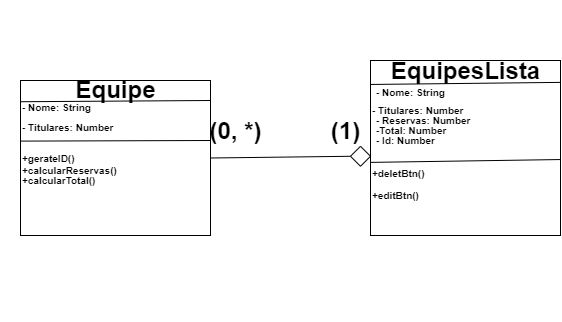

The diagram above was exported from draw.io. Its source (the exported page's mxGraphModel, read from the mxfile embedded in the PNG):
<mxGraphModel dx="1372" dy="758" grid="1" gridSize="10" guides="1" tooltips="1" connect="1" arrows="1" fold="1" page="1" pageScale="1" pageWidth="827" pageHeight="1169" math="0" shadow="0">
  <root>
    <mxCell id="0" />
    <mxCell id="1" parent="0" />
    <mxCell id="41" value="" style="group" parent="1" vertex="1" connectable="0">
      <mxGeometry width="560" height="320" as="geometry" />
    </mxCell>
    <mxCell id="17" value="" style="group" parent="41" vertex="1" connectable="0">
      <mxGeometry x="20" y="80" width="190" height="160" as="geometry" />
    </mxCell>
    <mxCell id="2" value="" style="whiteSpace=wrap;html=1;" parent="17" vertex="1">
      <mxGeometry width="190" height="154.99999999999977" as="geometry" />
    </mxCell>
    <mxCell id="4" value="" style="endArrow=none;html=1;exitX=-0.002;exitY=0.137;exitDx=0;exitDy=0;exitPerimeter=0;" parent="17" source="2" edge="1">
      <mxGeometry width="50" height="50" relative="1" as="geometry">
        <mxPoint x="170" y="24.99999999999997" as="sourcePoint" />
        <mxPoint x="190" y="19.99999999999997" as="targetPoint" />
      </mxGeometry>
    </mxCell>
    <mxCell id="5" value="Equipe" style="text;strokeColor=none;fillColor=none;html=1;fontSize=24;fontStyle=1;verticalAlign=middle;align=center;" parent="17" vertex="1">
      <mxGeometry x="45" width="100" height="19.99999999999997" as="geometry" />
    </mxCell>
    <mxCell id="6" value="- Nome: String" style="text;strokeColor=none;fillColor=none;html=1;fontSize=10;fontStyle=1;verticalAlign=middle;align=left;" parent="17" vertex="1">
      <mxGeometry y="17.068266666666634" width="80" height="19.99999999999997" as="geometry" />
    </mxCell>
    <mxCell id="14" value="- Titulares: Number" style="text;strokeColor=none;fillColor=none;html=1;fontSize=10;fontStyle=1;verticalAlign=middle;align=left;" parent="17" vertex="1">
      <mxGeometry y="37.06893333333328" width="80" height="19.99999999999997" as="geometry" />
    </mxCell>
    <mxCell id="42" value="" style="endArrow=none;html=1;fontSize=10;exitX=0.002;exitY=0.391;exitDx=0;exitDy=0;exitPerimeter=0;" parent="17" edge="1" source="2">
      <mxGeometry width="50" height="50" relative="1" as="geometry">
        <mxPoint y="123.73333333333333" as="sourcePoint" />
        <mxPoint x="190" y="60" as="targetPoint" />
      </mxGeometry>
    </mxCell>
    <mxCell id="43" value="+calcularTotal()" style="text;strokeColor=none;fillColor=none;html=1;fontSize=10;fontStyle=1;verticalAlign=middle;align=left;" parent="17" vertex="1">
      <mxGeometry y="89.99693333333326" width="80" height="19.99999999999997" as="geometry" />
    </mxCell>
    <mxCell id="45" value="+calcularReservas()" style="text;strokeColor=none;fillColor=none;html=1;fontSize=10;fontStyle=1;verticalAlign=middle;align=left;" parent="17" vertex="1">
      <mxGeometry y="79.99946666666656" width="80" height="19.99999999999997" as="geometry" />
    </mxCell>
    <mxCell id="47" value="+gerateID()" style="text;strokeColor=none;fillColor=none;html=1;fontSize=10;fontStyle=1;verticalAlign=middle;align=left;" parent="17" vertex="1">
      <mxGeometry y="67.5047999999999" width="80" height="19.99999999999997" as="geometry" />
    </mxCell>
    <mxCell id="34" value="" style="endArrow=none;html=1;fontSize=10;exitX=1;exitY=0.5;exitDx=0;exitDy=0;entryX=0;entryY=0.5;entryDx=0;entryDy=0;" parent="41" source="2" target="33" edge="1">
      <mxGeometry width="50" height="50" relative="1" as="geometry">
        <mxPoint x="190" y="155" as="sourcePoint" />
        <mxPoint x="370" y="155.78125" as="targetPoint" />
      </mxGeometry>
    </mxCell>
    <mxCell id="33" value="" style="rhombus;whiteSpace=wrap;html=1;fontSize=10;" parent="41" vertex="1">
      <mxGeometry x="350" y="145.78" width="20" height="20" as="geometry" />
    </mxCell>
    <mxCell id="35" value="(0, *)" style="text;strokeColor=none;fillColor=none;html=1;fontSize=24;fontStyle=1;verticalAlign=middle;align=center;" parent="41" vertex="1">
      <mxGeometry x="210" y="115.78" width="50" height="30" as="geometry" />
    </mxCell>
    <mxCell id="36" value="(1)" style="text;strokeColor=none;fillColor=none;html=1;fontSize=24;fontStyle=1;verticalAlign=middle;align=center;" parent="41" vertex="1">
      <mxGeometry x="320" y="115.78" width="50" height="30" as="geometry" />
    </mxCell>
    <mxCell id="56" value="" style="group" vertex="1" connectable="0" parent="41">
      <mxGeometry x="370" y="60" width="190" height="175" as="geometry" />
    </mxCell>
    <mxCell id="16" value="" style="endArrow=none;html=1;fontSize=10;exitX=1;exitY=0.5;exitDx=0;exitDy=0;entryX=0;entryY=0.5;entryDx=0;entryDy=0;startArrow=none;" parent="56" source="33" edge="1">
      <mxGeometry width="50" height="50" relative="1" as="geometry">
        <mxPoint x="-70" y="150" as="sourcePoint" />
        <mxPoint y="95.78125" as="targetPoint" />
      </mxGeometry>
    </mxCell>
    <mxCell id="18" value="" style="group" parent="56" vertex="1" connectable="0">
      <mxGeometry width="190" height="175" as="geometry" />
    </mxCell>
    <mxCell id="19" value="" style="whiteSpace=wrap;html=1;" parent="18" vertex="1">
      <mxGeometry width="190" height="175.00000000000003" as="geometry" />
    </mxCell>
    <mxCell id="20" value="" style="endArrow=none;html=1;exitX=-0.002;exitY=0.137;exitDx=0;exitDy=0;exitPerimeter=0;" parent="18" source="19" edge="1">
      <mxGeometry width="50" height="50" relative="1" as="geometry">
        <mxPoint x="170" y="27.343750000000004" as="sourcePoint" />
        <mxPoint x="190" y="21.875000000000004" as="targetPoint" />
      </mxGeometry>
    </mxCell>
    <mxCell id="21" value="EquipesLista" style="text;strokeColor=none;fillColor=none;html=1;fontSize=24;fontStyle=1;verticalAlign=middle;align=center;" parent="18" vertex="1">
      <mxGeometry x="45" width="100" height="21.875000000000004" as="geometry" />
    </mxCell>
    <mxCell id="39" value="+deletBtn()" style="text;strokeColor=none;fillColor=none;html=1;fontSize=10;fontStyle=1;verticalAlign=middle;align=left;" parent="18" vertex="1">
      <mxGeometry y="101.88" width="80" height="21.875000000000004" as="geometry" />
    </mxCell>
    <mxCell id="40" value="+editBtn()" style="text;strokeColor=none;fillColor=none;html=1;fontSize=10;fontStyle=1;verticalAlign=middle;align=left;" parent="18" vertex="1">
      <mxGeometry y="123.75999999999999" width="80" height="21.875000000000004" as="geometry" />
    </mxCell>
    <mxCell id="49" value="- Nome: String" style="text;strokeColor=none;fillColor=none;html=1;fontSize=10;fontStyle=1;verticalAlign=middle;align=left;" vertex="1" parent="18">
      <mxGeometry x="4" y="21.878266666666633" width="80" height="19.99999999999997" as="geometry" />
    </mxCell>
    <mxCell id="50" value="- Titulares: Number" style="text;strokeColor=none;fillColor=none;html=1;fontSize=10;fontStyle=1;verticalAlign=middle;align=left;" vertex="1" parent="18">
      <mxGeometry y="39.99893333333328" width="80" height="19.99999999999997" as="geometry" />
    </mxCell>
    <mxCell id="51" value="- Reservas: Number" style="text;strokeColor=none;fillColor=none;html=1;fontSize=10;fontStyle=1;verticalAlign=middle;align=left;" vertex="1" parent="18">
      <mxGeometry x="4" y="49.99893333333328" width="80" height="19.99999999999997" as="geometry" />
    </mxCell>
    <mxCell id="52" value="- Id: Number" style="text;strokeColor=none;fillColor=none;html=1;fontSize=10;fontStyle=1;verticalAlign=middle;align=left;" vertex="1" parent="18">
      <mxGeometry x="4" y="69.99893333333327" width="80" height="19.99999999999997" as="geometry" />
    </mxCell>
    <mxCell id="37" value="" style="endArrow=none;html=1;fontSize=10;exitX=0;exitY=0;exitDx=0;exitDy=0;entryX=0.997;entryY=0.566;entryDx=0;entryDy=0;entryPerimeter=0;" parent="18" source="39" target="19" edge="1">
      <mxGeometry width="50" height="50" relative="1" as="geometry">
        <mxPoint x="30" y="150" as="sourcePoint" />
        <mxPoint x="80" y="100" as="targetPoint" />
      </mxGeometry>
    </mxCell>
    <mxCell id="55" value="-Total: Number" style="text;strokeColor=none;fillColor=none;html=1;fontSize=10;fontStyle=1;verticalAlign=middle;align=left;" vertex="1" parent="18">
      <mxGeometry x="4" y="59.99893333333327" width="80" height="19.99999999999997" as="geometry" />
    </mxCell>
  </root>
</mxGraphModel>